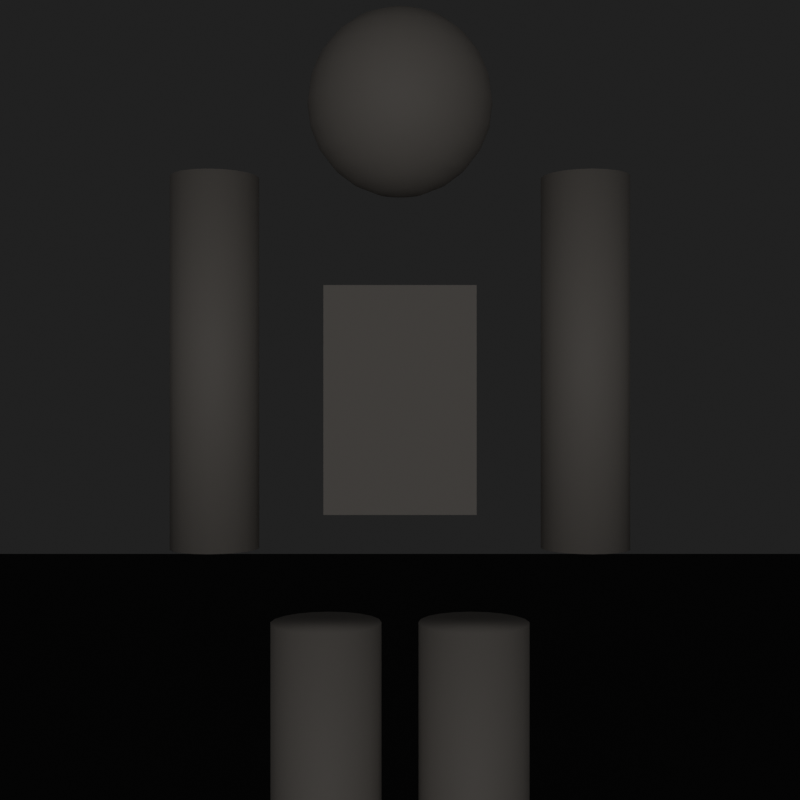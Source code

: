 # Source: character.blend  (saved by Blender 4.1.23; exported with 4.5.12 LTS)
import bpy
from mathutils import Matrix  # noqa: F401  (used for matrix-valued properties, if any)

bpy.ops.wm.read_factory_settings(use_empty=True)
scene = bpy.context.scene
scene.name = 'Scene'

# ---- collections
col_collection = bpy.data.collections.new('Collection'); scene.collection.children.link(col_collection)

# ---- materials (node trees are filled in below, after node groups)
mat_skinmat = bpy.data.materials.new('SkinMat')
mat_groundmat = bpy.data.materials.new('GroundMat')

# ---- material node trees
mat_skinmat.use_nodes = True; mat_skinmat.node_tree.nodes.clear()
_N = mat_skinmat.node_tree.nodes; _L = mat_skinmat.node_tree.links
n0 = _N.new('ShaderNodeBsdfPrincipled'); n0.name = 'Principled BSDF'; n0.location = (10, 300)
n0.inputs[0].default_value = (0.6, 0.55, 0.5, 1.0)
n0.inputs[2].default_value = 0.6
n1 = _N.new('ShaderNodeOutputMaterial'); n1.name = 'Material Output'; n1.location = (300, 300)
_L.new(n0.outputs[0], n1.inputs[0])
n1.is_active_output = True
mat_groundmat.use_nodes = True; mat_groundmat.node_tree.nodes.clear()
_N = mat_groundmat.node_tree.nodes; _L = mat_groundmat.node_tree.links
n0 = _N.new('ShaderNodeBsdfPrincipled'); n0.name = 'Principled BSDF'; n0.location = (10, 300)
n0.inputs[0].default_value = (0.02, 0.02, 0.02, 1.0)
n0.inputs[2].default_value = 1.0
n1 = _N.new('ShaderNodeOutputMaterial'); n1.name = 'Material Output'; n1.location = (300, 300)
_L.new(n0.outputs[0], n1.inputs[0])
n1.is_active_output = True

# ---- world
world_world = bpy.data.worlds.new('World'); scene.world = world_world
world_world.use_nodes = True; world_world.node_tree.nodes.clear()
_N = world_world.node_tree.nodes; _L = world_world.node_tree.links
n0 = _N.new('ShaderNodeOutputWorld'); n0.name = 'World Output'; n0.location = (300, 0)
n1 = _N.new('ShaderNodeBackground'); n1.name = 'Background'; n1.location = (0, 0)
n1.inputs[0].default_value = (0.15, 0.15, 0.15, 1.0)
n1.inputs[1].default_value = 0.1
_L.new(n1.outputs[0], n0.inputs[0])
n0.is_active_output = True
world_world.use_sun_shadow = False
world_world.sun_shadow_jitter_overblur = 0.0

# ---- cameras
cam_camera = bpy.data.cameras.new('Camera')

# ---- lights
light_weakambient = bpy.data.lights.new('WeakAmbient', 'AREA')
light_weakambient.transmission_factor = 0.0
light_weakambient.energy = 20.0
light_weakambient.shadow_maximum_resolution = 0.006
light_weakambient.use_absolute_resolution = True
light_weakambient.size = 5.0

# ---- meshes
me_cube = bpy.data.meshes.new('Cube')
me_cube.from_pydata([(-0.2, -0.1, -0.3), (-0.2, -0.1, 0.3), (-0.2, 0.1, -0.3), (-0.2, 0.1, 0.3), (0.2, -0.1, -0.3), (0.2, -0.1, 0.3), (0.2, 0.1, -0.3), (0.2, 0.1, 0.3)], [], [(0, 1, 3, 2), (2, 3, 7, 6), (6, 7, 5, 4), (4, 5, 1, 0), (2, 6, 4, 0), (7, 3, 1, 5)])
_uv = me_cube.uv_layers.new(name='UVMap')
_uv.uv.foreach_set('vector', [0.375, 0.0, 0.625, 0.0, 0.625, 0.25, 0.375, 0.25, 0.375, 0.25, 0.625, 0.25, 0.625, 0.5, 0.375, 0.5, 0.375, 0.5, 0.625, 0.5, 0.625, 0.75, 0.375, 0.75, 0.375, 0.75, 0.625, 0.75, 0.625, 1.0, 0.375, 1.0, 0.125, 0.5, 0.375, 0.5, 0.375, 0.75, 0.125, 0.75, 0.625, 0.5, 0.875, 0.5, 0.875, 0.75, 0.625, 0.75])
me_cube.materials.append(mat_skinmat)
me_cube.update()
me_sphere = bpy.data.meshes.new('Sphere')
me_sphere.from_pydata([(0.0, 0.2165, 0.125), (0.0, 0.2415, 0.0647), (0.0, 0.25, 0.0), (0.0, 0.2415, -0.0647), (0.0, 0.2165, -0.125), (0.0, 0.1768, -0.1768), (0.01675, 0.0625, 0.2415), (0.03235, 0.1207, 0.2165), (0.04575, 0.1708, 0.1768), (0.05604, 0.2091, 0.125), (0.0625, 0.2333, 0.0647), (0.0647, 0.2415, 0.0), (0.0625, 0.2333, -0.0647), (0.05604, 0.2091, -0.125), (0.04575, 0.1708, -0.1768), (0.03235, 0.1207, -0.2165), (0.01675, 0.0625, -0.2415), (0.03235, 0.05604, 0.2415), (0.0625, 0.1083, 0.2165), (0.08839, 0.1531, 0.1768), (0.1083, 0.1875, 0.125), (0.1207, 0.2091, 0.0647), (0.125, 0.2165, 0.0), (0.1207, 0.2091, -0.0647), (0.1083, 0.1875, -0.125), (0.08839, 0.1531, -0.1768), (0.0625, 0.1083, -0.2165), (0.03235, 0.05604, -0.2415), (0.04575, 0.04575, 0.2415), (0.08839, 0.08839, 0.2165), (0.125, 0.125, 0.1768), (0.1531, 0.1531, 0.125), (0.1708, 0.1708, 0.0647), (0.1768, 0.1768, 0.0), (0.1708, 0.1708, -0.0647), (0.1531, 0.1531, -0.125), (0.125, 0.125, -0.1768), (0.08839, 0.08839, -0.2165), (0.04575, 0.04575, -0.2415), (0.05604, 0.03235, 0.2415), (0.1083, 0.0625, 0.2165), (0.1531, 0.08839, 0.1768), (0.1875, 0.1083, 0.125), (0.2091, 0.1207, 0.0647), (0.2165, 0.125, 0.0), (0.2091, 0.1207, -0.0647), (0.1875, 0.1083, -0.125), (0.1531, 0.08839, -0.1768), (0.1083, 0.0625, -0.2165), (0.05604, 0.03235, -0.2415), (0.0, 0.0, -0.25), (0.0625, 0.01675, 0.2415), (0.1207, 0.03235, 0.2165), (0.1708, 0.04575, 0.1768), (0.2091, 0.05604, 0.125), (0.2333, 0.0625, 0.0647), (0.2415, 0.0647, 0.0), (0.2333, 0.0625, -0.0647), (0.2091, 0.05604, -0.125), (0.1708, 0.04575, -0.1768), (0.1207, 0.03235, -0.2165), (0.0625, 0.01675, -0.2415), (0.0647, 0.0, 0.2415), (0.125, -3.725e-09, 0.2165), (0.1768, 3.725e-09, 0.1768), (0.2165, -3.725e-09, 0.125), (0.2415, -3.725e-09, 0.0647), (0.25, -7.451e-09, 0.0), (0.2415, -3.725e-09, -0.0647), (0.2165, -3.725e-09, -0.125), (0.1768, 3.725e-09, -0.1768), (0.125, -3.725e-09, -0.2165), (0.0647, 0.0, -0.2415), (0.0625, -0.01675, 0.2415), (0.1207, -0.03235, 0.2165), (0.1708, -0.04575, 0.1768), (0.2091, -0.05604, 0.125), (0.2333, -0.0625, 0.0647), (0.2415, -0.0647, 0.0), (0.2333, -0.0625, -0.0647), (0.2091, -0.05604, -0.125), (0.1708, -0.04575, -0.1768), (0.1207, -0.03235, -0.2165), (0.0625, -0.01675, -0.2415), (0.05604, -0.03235, 0.2415), (0.1083, -0.0625, 0.2165), (0.1531, -0.08839, 0.1768), (0.1875, -0.1083, 0.125), (0.2091, -0.1207, 0.0647), (0.2165, -0.125, 0.0), (0.2091, -0.1207, -0.0647), (0.1875, -0.1083, -0.125), (0.1531, -0.08839, -0.1768), (0.1083, -0.0625, -0.2165), (0.05604, -0.03235, -0.2415), (0.04575, -0.04575, 0.2415), (0.08839, -0.08839, 0.2165), (0.125, -0.125, 0.1768), (0.1531, -0.1531, 0.125), (0.1708, -0.1708, 0.0647), (0.1768, -0.1768, 0.0), (0.1708, -0.1708, -0.0647), (0.1531, -0.1531, -0.125), (0.125, -0.125, -0.1768), (0.08839, -0.08839, -0.2165), (0.04575, -0.04575, -0.2415), (0.03235, -0.05604, 0.2415), (0.0625, -0.1083, 0.2165), (0.08839, -0.1531, 0.1768), (0.1083, -0.1875, 0.125), (0.1207, -0.2091, 0.0647), (0.125, -0.2165, 0.0), (0.1207, -0.2091, -0.0647), (0.1083, -0.1875, -0.125), (0.08839, -0.1531, -0.1768), (0.0625, -0.1083, -0.2165), (0.03235, -0.05604, -0.2415), (0.01675, -0.0625, 0.2415), (0.03235, -0.1207, 0.2165), (0.04575, -0.1708, 0.1768), (0.05604, -0.2091, 0.125), (0.0625, -0.2333, 0.0647), (0.0647, -0.2415, 0.0), (0.0625, -0.2333, -0.0647), (0.05604, -0.2091, -0.125), (0.04575, -0.1708, -0.1768), (0.03235, -0.1207, -0.2165), (0.01675, -0.0625, -0.2415), (0.0, -0.0647, 0.2415), (-7.451e-09, -0.125, 0.2165), (7.451e-09, -0.1768, 0.1768), (-1.118e-08, -0.2165, 0.125), (-3.725e-09, -0.2415, 0.0647), (-1.49e-08, -0.25, 0.0), (-3.725e-09, -0.2415, -0.0647), (-1.118e-08, -0.2165, -0.125), (7.451e-09, -0.1768, -0.1768), (-7.451e-09, -0.125, -0.2165), (0.0, -0.0647, -0.2415), (0.0, 0.0, 0.25), (-0.01675, -0.0625, 0.2415), (-0.03235, -0.1207, 0.2165), (-0.04575, -0.1708, 0.1768), (-0.05604, -0.2091, 0.125), (-0.0625, -0.2333, 0.0647), (-0.0647, -0.2415, 0.0), (-0.0625, -0.2333, -0.0647), (-0.05604, -0.2091, -0.125), (-0.04575, -0.1708, -0.1768), (-0.03235, -0.1207, -0.2165), (-0.01675, -0.0625, -0.2415), (-0.03235, -0.05604, 0.2415), (-0.0625, -0.1083, 0.2165), (-0.08839, -0.1531, 0.1768), (-0.1083, -0.1875, 0.125), (-0.1207, -0.2091, 0.0647), (-0.125, -0.2165, 0.0), (-0.1207, -0.2091, -0.0647), (-0.1083, -0.1875, -0.125), (-0.08839, -0.1531, -0.1768), (-0.0625, -0.1083, -0.2165), (-0.03235, -0.05604, -0.2415), (-0.04575, -0.04575, 0.2415), (-0.08839, -0.08839, 0.2165), (-0.125, -0.125, 0.1768), (-0.1531, -0.1531, 0.125), (-0.1708, -0.1708, 0.0647), (-0.1768, -0.1768, 0.0), (-0.1708, -0.1708, -0.0647), (-0.1531, -0.1531, -0.125), (-0.125, -0.125, -0.1768), (-0.08839, -0.08839, -0.2165), (-0.04575, -0.04575, -0.2415), (-0.05604, -0.03235, 0.2415), (-0.1083, -0.0625, 0.2165), (-0.1531, -0.08839, 0.1768), (-0.1875, -0.1083, 0.125), (-0.2091, -0.1207, 0.0647), (-0.2165, -0.125, 0.0), (-0.2091, -0.1207, -0.0647), (-0.1875, -0.1083, -0.125), (-0.1531, -0.08839, -0.1768), (-0.1083, -0.0625, -0.2165), (-0.05604, -0.03235, -0.2415), (-0.0625, -0.01675, 0.2415), (-0.1207, -0.03235, 0.2165), (-0.1708, -0.04575, 0.1768), (-0.2091, -0.05604, 0.125), (-0.2333, -0.0625, 0.0647), (-0.2415, -0.0647, 0.0), (-0.2333, -0.0625, -0.0647), (-0.2091, -0.05604, -0.125), (-0.1708, -0.04575, -0.1768), (-0.1207, -0.03235, -0.2165), (-0.0625, -0.01675, -0.2415), (-0.0647, 0.0, 0.2415), (-0.125, 1.49e-08, 0.2165), (-0.1768, -7.451e-09, 0.1768), (-0.2165, 2.235e-08, 0.125), (-0.2415, 3.725e-09, 0.0647), (-0.25, 2.98e-08, 0.0), (-0.2415, 3.725e-09, -0.0647), (-0.2165, 2.235e-08, -0.125), (-0.1768, -7.451e-09, -0.1768), (-0.125, 1.49e-08, -0.2165), (-0.0647, 0.0, -0.2415), (-0.0625, 0.01675, 0.2415), (-0.1207, 0.03235, 0.2165), (-0.1708, 0.04575, 0.1768), (-0.2091, 0.05604, 0.125), (-0.2333, 0.0625, 0.0647), (-0.2415, 0.0647, 0.0), (-0.2333, 0.0625, -0.0647), (-0.2091, 0.05604, -0.125), (-0.1708, 0.04575, -0.1768), (-0.1207, 0.03235, -0.2165), (-0.0625, 0.01675, -0.2415), (-0.05604, 0.03235, 0.2415), (-0.1083, 0.0625, 0.2165), (-0.1531, 0.08839, 0.1768), (-0.1875, 0.1083, 0.125), (-0.2091, 0.1207, 0.0647), (-0.2165, 0.125, 0.0), (-0.2091, 0.1207, -0.0647), (-0.1875, 0.1083, -0.125), (-0.1531, 0.08839, -0.1768), (-0.1083, 0.0625, -0.2165), (-0.05604, 0.03235, -0.2415), (-0.04575, 0.04575, 0.2415), (-0.08839, 0.08839, 0.2165), (-0.125, 0.125, 0.1768), (-0.1531, 0.1531, 0.125), (-0.1708, 0.1708, 0.0647), (-0.1768, 0.1768, 0.0), (-0.1708, 0.1708, -0.0647), (-0.1531, 0.1531, -0.125), (-0.125, 0.125, -0.1768), (-0.08839, 0.08839, -0.2165), (-0.04575, 0.04575, -0.2415), (-0.03235, 0.05604, 0.2415), (-0.0625, 0.1083, 0.2165), (-0.08839, 0.1531, 0.1768), (-0.1083, 0.1875, 0.125), (-0.1207, 0.2091, 0.0647), (-0.125, 0.2165, 0.0), (-0.1207, 0.2091, -0.0647), (-0.1083, 0.1875, -0.125), (-0.08839, 0.1531, -0.1768), (-0.0625, 0.1083, -0.2165), (-0.03235, 0.05604, -0.2415), (-0.01675, 0.0625, 0.2415), (-0.03235, 0.1207, 0.2165), (-0.04575, 0.1708, 0.1768), (-0.05604, 0.2091, 0.125), (-0.0625, 0.2333, 0.0647), (-0.0647, 0.2415, 0.0), (-0.0625, 0.2333, -0.0647), (-0.05604, 0.2091, -0.125), (-0.04575, 0.1708, -0.1768), (-0.03235, 0.1207, -0.2165), (-0.01675, 0.0625, -0.2415), (0.0, 0.0647, 0.2415), (1.304e-08, 0.125, 0.2165), (3.725e-09, 0.1768, 0.1768), (1.304e-08, 0.125, -0.2165), (0.0, 0.0647, -0.2415)], [], [(0, 263, 8, 9), (265, 264, 15, 16), (261, 139, 6), (4, 3, 12, 13), (1, 0, 9, 10), (50, 265, 16), (262, 261, 6, 7), (5, 4, 13, 14), (2, 1, 10, 11), (263, 262, 7, 8), (264, 5, 14, 15), (3, 2, 11, 12), (14, 13, 24, 25), (11, 10, 21, 22), (8, 7, 18, 19), (15, 14, 25, 26), (12, 11, 22, 23), (9, 8, 19, 20), (16, 15, 26, 27), (6, 139, 17), (13, 12, 23, 24), (10, 9, 20, 21), (50, 16, 27), (7, 6, 17, 18), (17, 139, 28), (24, 23, 34, 35), (21, 20, 31, 32), (50, 27, 38), (18, 17, 28, 29), (25, 24, 35, 36), (22, 21, 32, 33), (19, 18, 29, 30), (26, 25, 36, 37), (23, 22, 33, 34), (20, 19, 30, 31), (27, 26, 37, 38), (37, 36, 47, 48), (34, 33, 44, 45), (31, 30, 41, 42), (38, 37, 48, 49), (28, 139, 39), (35, 34, 45, 46), (32, 31, 42, 43), (50, 38, 49), (29, 28, 39, 40), (36, 35, 46, 47), (33, 32, 43, 44), (30, 29, 40, 41), (40, 39, 51, 52), (47, 46, 58, 59), (44, 43, 55, 56), (41, 40, 52, 53), (48, 47, 59, 60), (45, 44, 56, 57), (42, 41, 53, 54), (49, 48, 60, 61), (39, 139, 51), (46, 45, 57, 58), (43, 42, 54, 55), (50, 49, 61), (61, 60, 71, 72), (51, 139, 62), (58, 57, 68, 69), (55, 54, 65, 66), (50, 61, 72), (52, 51, 62, 63), (59, 58, 69, 70), (56, 55, 66, 67), (53, 52, 63, 64), (60, 59, 70, 71), (57, 56, 67, 68), (54, 53, 64, 65), (64, 63, 74, 75), (71, 70, 81, 82), (68, 67, 78, 79), (65, 64, 75, 76), (72, 71, 82, 83), (62, 139, 73), (69, 68, 79, 80), (66, 65, 76, 77), (50, 72, 83), (63, 62, 73, 74), (70, 69, 80, 81), (67, 66, 77, 78), (50, 83, 94), (74, 73, 84, 85), (81, 80, 91, 92), (78, 77, 88, 89), (75, 74, 85, 86), (82, 81, 92, 93), (79, 78, 89, 90), (76, 75, 86, 87), (83, 82, 93, 94), (73, 139, 84), (80, 79, 90, 91), (77, 76, 87, 88), (87, 86, 97, 98), (94, 93, 104, 105), (84, 139, 95), (91, 90, 101, 102), (88, 87, 98, 99), (50, 94, 105), (85, 84, 95, 96), (92, 91, 102, 103), (89, 88, 99, 100), (86, 85, 96, 97), (93, 92, 103, 104), (90, 89, 100, 101), (97, 96, 107, 108), (104, 103, 114, 115), (101, 100, 111, 112), (98, 97, 108, 109), (105, 104, 115, 116), (95, 139, 106), (102, 101, 112, 113), (99, 98, 109, 110), (50, 105, 116), (96, 95, 106, 107), (103, 102, 113, 114), (100, 99, 110, 111), (110, 109, 120, 121), (50, 116, 127), (107, 106, 117, 118), (114, 113, 124, 125), (111, 110, 121, 122), (108, 107, 118, 119), (115, 114, 125, 126), (112, 111, 122, 123), (109, 108, 119, 120), (116, 115, 126, 127), (106, 139, 117), (113, 112, 123, 124), (120, 119, 130, 131), (127, 126, 137, 138), (117, 139, 128), (124, 123, 134, 135), (121, 120, 131, 132), (50, 127, 138), (118, 117, 128, 129), (125, 124, 135, 136), (122, 121, 132, 133), (119, 118, 129, 130), (126, 125, 136, 137), (123, 122, 133, 134), (133, 132, 144, 145), (130, 129, 141, 142), (137, 136, 148, 149), (134, 133, 145, 146), (131, 130, 142, 143), (138, 137, 149, 150), (128, 139, 140), (135, 134, 146, 147), (132, 131, 143, 144), (50, 138, 150), (129, 128, 140, 141), (136, 135, 147, 148), (144, 143, 154, 155), (50, 150, 161), (141, 140, 151, 152), (148, 147, 158, 159), (145, 144, 155, 156), (142, 141, 152, 153), (149, 148, 159, 160), (146, 145, 156, 157), (143, 142, 153, 154), (150, 149, 160, 161), (140, 139, 151), (147, 146, 157, 158), (157, 156, 167, 168), (154, 153, 164, 165), (161, 160, 171, 172), (151, 139, 162), (158, 157, 168, 169), (155, 154, 165, 166), (50, 161, 172), (152, 151, 162, 163), (159, 158, 169, 170), (156, 155, 166, 167), (153, 152, 163, 164), (160, 159, 170, 171), (167, 166, 177, 178), (164, 163, 174, 175), (171, 170, 181, 182), (168, 167, 178, 179), (165, 164, 175, 176), (172, 171, 182, 183), (162, 139, 173), (169, 168, 179, 180), (166, 165, 176, 177), (50, 172, 183), (163, 162, 173, 174), (170, 169, 180, 181), (180, 179, 190, 191), (177, 176, 187, 188), (50, 183, 194), (174, 173, 184, 185), (181, 180, 191, 192), (178, 177, 188, 189), (175, 174, 185, 186), (182, 181, 192, 193), (179, 178, 189, 190), (176, 175, 186, 187), (183, 182, 193, 194), (173, 139, 184), (190, 189, 200, 201), (187, 186, 197, 198), (194, 193, 204, 205), (184, 139, 195), (191, 190, 201, 202), (188, 187, 198, 199), (50, 194, 205), (185, 184, 195, 196), (192, 191, 202, 203), (189, 188, 199, 200), (186, 185, 196, 197), (193, 192, 203, 204), (203, 202, 213, 214), (200, 199, 210, 211), (197, 196, 207, 208), (204, 203, 214, 215), (201, 200, 211, 212), (198, 197, 208, 209), (205, 204, 215, 216), (195, 139, 206), (202, 201, 212, 213), (199, 198, 209, 210), (50, 205, 216), (196, 195, 206, 207), (206, 139, 217), (213, 212, 223, 224), (210, 209, 220, 221), (50, 216, 227), (207, 206, 217, 218), (214, 213, 224, 225), (211, 210, 221, 222), (208, 207, 218, 219), (215, 214, 225, 226), (212, 211, 222, 223), (209, 208, 219, 220), (216, 215, 226, 227), (226, 225, 236, 237), (223, 222, 233, 234), (220, 219, 230, 231), (227, 226, 237, 238), (217, 139, 228), (224, 223, 234, 235), (221, 220, 231, 232), (50, 227, 238), (218, 217, 228, 229), (225, 224, 235, 236), (222, 221, 232, 233), (219, 218, 229, 230), (229, 228, 239, 240), (236, 235, 246, 247), (233, 232, 243, 244), (230, 229, 240, 241), (237, 236, 247, 248), (234, 233, 244, 245), (231, 230, 241, 242), (238, 237, 248, 249), (228, 139, 239), (235, 234, 245, 246), (232, 231, 242, 243), (50, 238, 249), (249, 248, 259, 260), (239, 139, 250), (246, 245, 256, 257), (243, 242, 253, 254), (50, 249, 260), (240, 239, 250, 251), (247, 246, 257, 258), (244, 243, 254, 255), (241, 240, 251, 252), (248, 247, 258, 259), (245, 244, 255, 256), (242, 241, 252, 253), (252, 251, 262, 263), (259, 258, 5, 264), (256, 255, 2, 3), (253, 252, 263, 0), (260, 259, 264, 265), (250, 139, 261), (257, 256, 3, 4), (254, 253, 0, 1), (50, 260, 265), (251, 250, 261, 262), (258, 257, 4, 5), (255, 254, 1, 2)])
me_sphere.polygons.foreach_set('use_smooth', [True] * 288)
_uv = me_sphere.uv_layers.new(name='UVMap')
_uv.uv.foreach_set('vector', [0.75, 0.6667, 0.75, 0.75, 0.7083, 0.75, 0.7083, 0.6667, 0.75, 0.08333, 0.75, 0.1667, 0.7083, 0.1667, 0.7083, 0.08333, 0.75, 0.9167, 0.7292, 1.0, 0.7083, 0.9167, 0.75, 0.3333, 0.75, 0.4167, 0.7083, 0.4167, 0.7083, 0.3333, 0.75, 0.5833, 0.75, 0.6667, 0.7083, 0.6667, 0.7083, 0.5833, 0.7292, 0.0, 0.75, 0.08333, 0.7083, 0.08333, 0.75, 0.8333, 0.75, 0.9167, 0.7083, 0.9167, 0.7083, 0.8333, 0.75, 0.25, 0.75, 0.3333, 0.7083, 0.3333, 0.7083, 0.25, 0.75, 0.5, 0.75, 0.5833, 0.7083, 0.5833, 0.7083, 0.5, 0.75, 0.75, 0.75, 0.8333, 0.7083, 0.8333, 0.7083, 0.75, 0.75, 0.1667, 0.75, 0.25, 0.7083, 0.25, 0.7083, 0.1667, 0.75, 0.4167, 0.75, 0.5, 0.7083, 0.5, 0.7083, 0.4167, 0.7083, 0.25, 0.7083, 0.3333, 0.6667, 0.3333, 0.6667, 0.25, 0.7083, 0.5, 0.7083, 0.5833, 0.6667, 0.5833, 0.6667, 0.5, 0.7083, 0.75, 0.7083, 0.8333, 0.6667, 0.8333, 0.6667, 0.75, 0.7083, 0.1667, 0.7083, 0.25, 0.6667, 0.25, 0.6667, 0.1667, 0.7083, 0.4167, 0.7083, 0.5, 0.6667, 0.5, 0.6667, 0.4167, 0.7083, 0.6667, 0.7083, 0.75, 0.6667, 0.75, 0.6667, 0.6667, 0.7083, 0.08333, 0.7083, 0.1667, 0.6667, 0.1667, 0.6667, 0.08333, 0.7083, 0.9167, 0.6875, 1.0, 0.6667, 0.9167, 0.7083, 0.3333, 0.7083, 0.4167, 0.6667, 0.4167, 0.6667, 0.3333, 0.7083, 0.5833, 0.7083, 0.6667, 0.6667, 0.6667, 0.6667, 0.5833, 0.6875, 0.0, 0.7083, 0.08333, 0.6667, 0.08333, 0.7083, 0.8333, 0.7083, 0.9167, 0.6667, 0.9167, 0.6667, 0.8333, 0.6667, 0.9167, 0.6458, 1.0, 0.625, 0.9167, 0.6667, 0.3333, 0.6667, 0.4167, 0.625, 0.4167, 0.625, 0.3333, 0.6667, 0.5833, 0.6667, 0.6667, 0.625, 0.6667, 0.625, 0.5833, 0.6458, 0.0, 0.6667, 0.08333, 0.625, 0.08333, 0.6667, 0.8333, 0.6667, 0.9167, 0.625, 0.9167, 0.625, 0.8333, 0.6667, 0.25, 0.6667, 0.3333, 0.625, 0.3333, 0.625, 0.25, 0.6667, 0.5, 0.6667, 0.5833, 0.625, 0.5833, 0.625, 0.5, 0.6667, 0.75, 0.6667, 0.8333, 0.625, 0.8333, 0.625, 0.75, 0.6667, 0.1667, 0.6667, 0.25, 0.625, 0.25, 0.625, 0.1667, 0.6667, 0.4167, 0.6667, 0.5, 0.625, 0.5, 0.625, 0.4167, 0.6667, 0.6667, 0.6667, 0.75, 0.625, 0.75, 0.625, 0.6667, 0.6667, 0.08333, 0.6667, 0.1667, 0.625, 0.1667, 0.625, 0.08333, 0.625, 0.1667, 0.625, 0.25, 0.5833, 0.25, 0.5833, 0.1667, 0.625, 0.4167, 0.625, 0.5, 0.5833, 0.5, 0.5833, 0.4167, 0.625, 0.6667, 0.625, 0.75, 0.5833, 0.75, 0.5833, 0.6667, 0.625, 0.08333, 0.625, 0.1667, 0.5833, 0.1667, 0.5833, 0.08333, 0.625, 0.9167, 0.6042, 1.0, 0.5833, 0.9167, 0.625, 0.3333, 0.625, 0.4167, 0.5833, 0.4167, 0.5833, 0.3333, 0.625, 0.5833, 0.625, 0.6667, 0.5833, 0.6667, 0.5833, 0.5833, 0.6042, 0.0, 0.625, 0.08333, 0.5833, 0.08333, 0.625, 0.8333, 0.625, 0.9167, 0.5833, 0.9167, 0.5833, 0.8333, 0.625, 0.25, 0.625, 0.3333, 0.5833, 0.3333, 0.5833, 0.25, 0.625, 0.5, 0.625, 0.5833, 0.5833, 0.5833, 0.5833, 0.5, 0.625, 0.75, 0.625, 0.8333, 0.5833, 0.8333, 0.5833, 0.75, 0.5833, 0.8333, 0.5833, 0.9167, 0.5417, 0.9167, 0.5417, 0.8333, 0.5833, 0.25, 0.5833, 0.3333, 0.5417, 0.3333, 0.5417, 0.25, 0.5833, 0.5, 0.5833, 0.5833, 0.5417, 0.5833, 0.5417, 0.5, 0.5833, 0.75, 0.5833, 0.8333, 0.5417, 0.8333, 0.5417, 0.75, 0.5833, 0.1667, 0.5833, 0.25, 0.5417, 0.25, 0.5417, 0.1667, 0.5833, 0.4167, 0.5833, 0.5, 0.5417, 0.5, 0.5417, 0.4167, 0.5833, 0.6667, 0.5833, 0.75, 0.5417, 0.75, 0.5417, 0.6667, 0.5833, 0.08333, 0.5833, 0.1667, 0.5417, 0.1667, 0.5417, 0.08333, 0.5833, 0.9167, 0.5625, 1.0, 0.5417, 0.9167, 0.5833, 0.3333, 0.5833, 0.4167, 0.5417, 0.4167, 0.5417, 0.3333, 0.5833, 0.5833, 0.5833, 0.6667, 0.5417, 0.6667, 0.5417, 0.5833, 0.5625, 0.0, 0.5833, 0.08333, 0.5417, 0.08333, 0.5417, 0.08333, 0.5417, 0.1667, 0.5, 0.1667, 0.5, 0.08333, 0.5417, 0.9167, 0.5208, 1.0, 0.5, 0.9167, 0.5417, 0.3333, 0.5417, 0.4167, 0.5, 0.4167, 0.5, 0.3333, 0.5417, 0.5833, 0.5417, 0.6667, 0.5, 0.6667, 0.5, 0.5833, 0.5208, 0.0, 0.5417, 0.08333, 0.5, 0.08333, 0.5417, 0.8333, 0.5417, 0.9167, 0.5, 0.9167, 0.5, 0.8333, 0.5417, 0.25, 0.5417, 0.3333, 0.5, 0.3333, 0.5, 0.25, 0.5417, 0.5, 0.5417, 0.5833, 0.5, 0.5833, 0.5, 0.5, 0.5417, 0.75, 0.5417, 0.8333, 0.5, 0.8333, 0.5, 0.75, 0.5417, 0.1667, 0.5417, 0.25, 0.5, 0.25, 0.5, 0.1667, 0.5417, 0.4167, 0.5417, 0.5, 0.5, 0.5, 0.5, 0.4167, 0.5417, 0.6667, 0.5417, 0.75, 0.5, 0.75, 0.5, 0.6667, 0.5, 0.75, 0.5, 0.8333, 0.4583, 0.8333, 0.4583, 0.75, 0.5, 0.1667, 0.5, 0.25, 0.4583, 0.25, 0.4583, 0.1667, 0.5, 0.4167, 0.5, 0.5, 0.4583, 0.5, 0.4583, 0.4167, 0.5, 0.6667, 0.5, 0.75, 0.4583, 0.75, 0.4583, 0.6667, 0.5, 0.08333, 0.5, 0.1667, 0.4583, 0.1667, 0.4583, 0.08333, 0.5, 0.9167, 0.4792, 1.0, 0.4583, 0.9167, 0.5, 0.3333, 0.5, 0.4167, 0.4583, 0.4167, 0.4583, 0.3333, 0.5, 0.5833, 0.5, 0.6667, 0.4583, 0.6667, 0.4583, 0.5833, 0.4792, 0.0, 0.5, 0.08333, 0.4583, 0.08333, 0.5, 0.8333, 0.5, 0.9167, 0.4583, 0.9167, 0.4583, 0.8333, 0.5, 0.25, 0.5, 0.3333, 0.4583, 0.3333, 0.4583, 0.25, 0.5, 0.5, 0.5, 0.5833, 0.4583, 0.5833, 0.4583, 0.5, 0.4375, 0.0, 0.4583, 0.08333, 0.4167, 0.08333, 0.4583, 0.8333, 0.4583, 0.9167, 0.4167, 0.9167, 0.4167, 0.8333, 0.4583, 0.25, 0.4583, 0.3333, 0.4167, 0.3333, 0.4167, 0.25, 0.4583, 0.5, 0.4583, 0.5833, 0.4167, 0.5833, 0.4167, 0.5, 0.4583, 0.75, 0.4583, 0.8333, 0.4167, 0.8333, 0.4167, 0.75, 0.4583, 0.1667, 0.4583, 0.25, 0.4167, 0.25, 0.4167, 0.1667, 0.4583, 0.4167, 0.4583, 0.5, 0.4167, 0.5, 0.4167, 0.4167, 0.4583, 0.6667, 0.4583, 0.75, 0.4167, 0.75, 0.4167, 0.6667, 0.4583, 0.08333, 0.4583, 0.1667, 0.4167, 0.1667, 0.4167, 0.08333, 0.4583, 0.9167, 0.4375, 1.0, 0.4167, 0.9167, 0.4583, 0.3333, 0.4583, 0.4167, 0.4167, 0.4167, 0.4167, 0.3333, 0.4583, 0.5833, 0.4583, 0.6667, 0.4167, 0.6667, 0.4167, 0.5833, 0.4167, 0.6667, 0.4167, 0.75, 0.375, 0.75, 0.375, 0.6667, 0.4167, 0.08333, 0.4167, 0.1667, 0.375, 0.1667, 0.375, 0.08333, 0.4167, 0.9167, 0.3958, 1.0, 0.375, 0.9167, 0.4167, 0.3333, 0.4167, 0.4167, 0.375, 0.4167, 0.375, 0.3333, 0.4167, 0.5833, 0.4167, 0.6667, 0.375, 0.6667, 0.375, 0.5833, 0.3958, 0.0, 0.4167, 0.08333, 0.375, 0.08333, 0.4167, 0.8333, 0.4167, 0.9167, 0.375, 0.9167, 0.375, 0.8333, 0.4167, 0.25, 0.4167, 0.3333, 0.375, 0.3333, 0.375, 0.25, 0.4167, 0.5, 0.4167, 0.5833, 0.375, 0.5833, 0.375, 0.5, 0.4167, 0.75, 0.4167, 0.8333, 0.375, 0.8333, 0.375, 0.75, 0.4167, 0.1667, 0.4167, 0.25, 0.375, 0.25, 0.375, 0.1667, 0.4167, 0.4167, 0.4167, 0.5, 0.375, 0.5, 0.375, 0.4167, 0.375, 0.75, 0.375, 0.8333, 0.3333, 0.8333, 0.3333, 0.75, 0.375, 0.1667, 0.375, 0.25, 0.3333, 0.25, 0.3333, 0.1667, 0.375, 0.4167, 0.375, 0.5, 0.3333, 0.5, 0.3333, 0.4167, 0.375, 0.6667, 0.375, 0.75, 0.3333, 0.75, 0.3333, 0.6667, 0.375, 0.08333, 0.375, 0.1667, 0.3333, 0.1667, 0.3333, 0.08333, 0.375, 0.9167, 0.3542, 1.0, 0.3333, 0.9167, 0.375, 0.3333, 0.375, 0.4167, 0.3333, 0.4167, 0.3333, 0.3333, 0.375, 0.5833, 0.375, 0.6667, 0.3333, 0.6667, 0.3333, 0.5833, 0.3542, 0.0, 0.375, 0.08333, 0.3333, 0.08333, 0.375, 0.8333, 0.375, 0.9167, 0.3333, 0.9167, 0.3333, 0.8333, 0.375, 0.25, 0.375, 0.3333, 0.3333, 0.3333, 0.3333, 0.25, 0.375, 0.5, 0.375, 0.5833, 0.3333, 0.5833, 0.3333, 0.5, 0.3333, 0.5833, 0.3333, 0.6667, 0.2917, 0.6667, 0.2917, 0.5833, 0.3125, 0.0, 0.3333, 0.08333, 0.2917, 0.08333, 0.3333, 0.8333, 0.3333, 0.9167, 0.2917, 0.9167, 0.2917, 0.8333, 0.3333, 0.25, 0.3333, 0.3333, 0.2917, 0.3333, 0.2917, 0.25, 0.3333, 0.5, 0.3333, 0.5833, 0.2917, 0.5833, 0.2917, 0.5, 0.3333, 0.75, 0.3333, 0.8333, 0.2917, 0.8333, 0.2917, 0.75, 0.3333, 0.1667, 0.3333, 0.25, 0.2917, 0.25, 0.2917, 0.1667, 0.3333, 0.4167, 0.3333, 0.5, 0.2917, 0.5, 0.2917, 0.4167, 0.3333, 0.6667, 0.3333, 0.75, 0.2917, 0.75, 0.2917, 0.6667, 0.3333, 0.08333, 0.3333, 0.1667, 0.2917, 0.1667, 0.2917, 0.08333, 0.3333, 0.9167, 0.3125, 1.0, 0.2917, 0.9167, 0.3333, 0.3333, 0.3333, 0.4167, 0.2917, 0.4167, 0.2917, 0.3333, 0.2917, 0.6667, 0.2917, 0.75, 0.25, 0.75, 0.25, 0.6667, 0.2917, 0.08333, 0.2917, 0.1667, 0.25, 0.1667, 0.25, 0.08333, 0.2917, 0.9167, 0.2708, 1.0, 0.25, 0.9167, 0.2917, 0.3333, 0.2917, 0.4167, 0.25, 0.4167, 0.25, 0.3333, 0.2917, 0.5833, 0.2917, 0.6667, 0.25, 0.6667, 0.25, 0.5833, 0.2708, 0.0, 0.2917, 0.08333, 0.25, 0.08333, 0.2917, 0.8333, 0.2917, 0.9167, 0.25, 0.9167, 0.25, 0.8333, 0.2917, 0.25, 0.2917, 0.3333, 0.25, 0.3333, 0.25, 0.25, 0.2917, 0.5, 0.2917, 0.5833, 0.25, 0.5833, 0.25, 0.5, 0.2917, 0.75, 0.2917, 0.8333, 0.25, 0.8333, 0.25, 0.75, 0.2917, 0.1667, 0.2917, 0.25, 0.25, 0.25, 0.25, 0.1667, 0.2917, 0.4167, 0.2917, 0.5, 0.25, 0.5, 0.25, 0.4167, 0.25, 0.5, 0.25, 0.5833, 0.2083, 0.5833, 0.2083, 0.5, 0.25, 0.75, 0.25, 0.8333, 0.2083, 0.8333, 0.2083, 0.75, 0.25, 0.1667, 0.25, 0.25, 0.2083, 0.25, 0.2083, 0.1667, 0.25, 0.4167, 0.25, 0.5, 0.2083, 0.5, 0.2083, 0.4167, 0.25, 0.6667, 0.25, 0.75, 0.2083, 0.75, 0.2083, 0.6667, 0.25, 0.08333, 0.25, 0.1667, 0.2083, 0.1667, 0.2083, 0.08333, 0.25, 0.9167, 0.2292, 1.0, 0.2083, 0.9167, 0.25, 0.3333, 0.25, 0.4167, 0.2083, 0.4167, 0.2083, 0.3333, 0.25, 0.5833, 0.25, 0.6667, 0.2083, 0.6667, 0.2083, 0.5833, 0.2292, 0.0, 0.25, 0.08333, 0.2083, 0.08333, 0.25, 0.8333, 0.25, 0.9167, 0.2083, 0.9167, 0.2083, 0.8333, 0.25, 0.25, 0.25, 0.3333, 0.2083, 0.3333, 0.2083, 0.25, 0.2083, 0.5833, 0.2083, 0.6667, 0.1667, 0.6667, 0.1667, 0.5833, 0.1875, 0.0, 0.2083, 0.08333, 0.1667, 0.08333, 0.2083, 0.8333, 0.2083, 0.9167, 0.1667, 0.9167, 0.1667, 0.8333, 0.2083, 0.25, 0.2083, 0.3333, 0.1667, 0.3333, 0.1667, 0.25, 0.2083, 0.5, 0.2083, 0.5833, 0.1667, 0.5833, 0.1667, 0.5, 0.2083, 0.75, 0.2083, 0.8333, 0.1667, 0.8333, 0.1667, 0.75, 0.2083, 0.1667, 0.2083, 0.25, 0.1667, 0.25, 0.1667, 0.1667, 0.2083, 0.4167, 0.2083, 0.5, 0.1667, 0.5, 0.1667, 0.4167, 0.2083, 0.6667, 0.2083, 0.75, 0.1667, 0.75, 0.1667, 0.6667, 0.2083, 0.08333, 0.2083, 0.1667, 0.1667, 0.1667, 0.1667, 0.08333, 0.2083, 0.9167, 0.1875, 1.0, 0.1667, 0.9167, 0.2083, 0.3333, 0.2083, 0.4167, 0.1667, 0.4167, 0.1667, 0.3333, 0.1667, 0.4167, 0.1667, 0.5, 0.125, 0.5, 0.125, 0.4167, 0.1667, 0.6667, 0.1667, 0.75, 0.125, 0.75, 0.125, 0.6667, 0.1667, 0.08333, 0.1667, 0.1667, 0.125, 0.1667, 0.125, 0.08333, 0.1667, 0.9167, 0.1458, 1.0, 0.125, 0.9167, 0.1667, 0.3333, 0.1667, 0.4167, 0.125, 0.4167, 0.125, 0.3333, 0.1667, 0.5833, 0.1667, 0.6667, 0.125, 0.6667, 0.125, 0.5833, 0.1458, 0.0, 0.1667, 0.08333, 0.125, 0.08333, 0.1667, 0.8333, 0.1667, 0.9167, 0.125, 0.9167, 0.125, 0.8333, 0.1667, 0.25, 0.1667, 0.3333, 0.125, 0.3333, 0.125, 0.25, 0.1667, 0.5, 0.1667, 0.5833, 0.125, 0.5833, 0.125, 0.5, 0.1667, 0.75, 0.1667, 0.8333, 0.125, 0.8333, 0.125, 0.75, 0.1667, 0.1667, 0.1667, 0.25, 0.125, 0.25, 0.125, 0.1667, 0.125, 0.5, 0.125, 0.5833, 0.08333, 0.5833, 0.08333, 0.5, 0.125, 0.75, 0.125, 0.8333, 0.08333, 0.8333, 0.08333, 0.75, 0.125, 0.1667, 0.125, 0.25, 0.08333, 0.25, 0.08333, 0.1667, 0.125, 0.4167, 0.125, 0.5, 0.08333, 0.5, 0.08333, 0.4167, 0.125, 0.6667, 0.125, 0.75, 0.08333, 0.75, 0.08333, 0.6667, 0.125, 0.08333, 0.125, 0.1667, 0.08333, 0.1667, 0.08333, 0.08333, 0.125, 0.9167, 0.1042, 1.0, 0.08333, 0.9167, 0.125, 0.3333, 0.125, 0.4167, 0.08333, 0.4167, 0.08333, 0.3333, 0.125, 0.5833, 0.125, 0.6667, 0.08333, 0.6667, 0.08333, 0.5833, 0.1042, 0.0, 0.125, 0.08333, 0.08333, 0.08333, 0.125, 0.8333, 0.125, 0.9167, 0.08333, 0.9167, 0.08333, 0.8333, 0.125, 0.25, 0.125, 0.3333, 0.08333, 0.3333, 0.08333, 0.25, 0.08333, 0.3333, 0.08333, 0.4167, 0.04167, 0.4167, 0.04167, 0.3333, 0.08333, 0.5833, 0.08333, 0.6667, 0.04167, 0.6667, 0.04167, 0.5833, 0.0625, 0.0, 0.08333, 0.08333, 0.04167, 0.08333, 0.08333, 0.8333, 0.08333, 0.9167, 0.04167, 0.9167, 0.04167, 0.8333, 0.08333, 0.25, 0.08333, 0.3333, 0.04167, 0.3333, 0.04167, 0.25, 0.08333, 0.5, 0.08333, 0.5833, 0.04167, 0.5833, 0.04167, 0.5, 0.08333, 0.75, 0.08333, 0.8333, 0.04167, 0.8333, 0.04167, 0.75, 0.08333, 0.1667, 0.08333, 0.25, 0.04167, 0.25, 0.04167, 0.1667, 0.08333, 0.4167, 0.08333, 0.5, 0.04167, 0.5, 0.04167, 0.4167, 0.08333, 0.6667, 0.08333, 0.75, 0.04167, 0.75, 0.04167, 0.6667, 0.08333, 0.08333, 0.08333, 0.1667, 0.04167, 0.1667, 0.04167, 0.08333, 0.08333, 0.9167, 0.0625, 1.0, 0.04167, 0.9167, 0.04167, 0.4167, 0.04167, 0.5, 0.0, 0.5, 0.0, 0.4167, 0.04167, 0.6667, 0.04167, 0.75, 2.98e-08, 0.75, 0.0, 0.6667, 0.04167, 0.08333, 0.04167, 0.1667, 0.0, 0.1667, 0.0, 0.08333, 0.04167, 0.9167, 0.02083, 1.0, 0.0, 0.9167, 0.04167, 0.3333, 0.04167, 0.4167, 0.0, 0.4167, 0.0, 0.3333, 0.04167, 0.5833, 0.04167, 0.6667, 0.0, 0.6667, 0.0, 0.5833, 0.02083, 0.0, 0.04167, 0.08333, 0.0, 0.08333, 0.04167, 0.8333, 0.04167, 0.9167, 0.0, 0.9167, 0.0, 0.8333, 0.04167, 0.25, 0.04167, 0.3333, 0.0, 0.3333, 2.98e-08, 0.25, 0.04167, 0.5, 0.04167, 0.5833, 0.0, 0.5833, 0.0, 0.5, 0.04167, 0.75, 0.04167, 0.8333, 0.0, 0.8333, 2.98e-08, 0.75, 0.04167, 0.1667, 0.04167, 0.25, 2.98e-08, 0.25, 0.0, 0.1667, 1.0, 0.25, 1.0, 0.3333, 0.9583, 0.3333, 0.9583, 0.25, 1.0, 0.5, 1.0, 0.5833, 0.9583, 0.5833, 0.9583, 0.5, 1.0, 0.75, 1.0, 0.8333, 0.9583, 0.8333, 0.9583, 0.75, 1.0, 0.1667, 1.0, 0.25, 0.9583, 0.25, 0.9583, 0.1667, 1.0, 0.4167, 1.0, 0.5, 0.9583, 0.5, 0.9583, 0.4167, 1.0, 0.6667, 1.0, 0.75, 0.9583, 0.75, 0.9583, 0.6667, 1.0, 0.08333, 1.0, 0.1667, 0.9583, 0.1667, 0.9583, 0.08333, 1.0, 0.9167, 0.9792, 1.0, 0.9583, 0.9167, 1.0, 0.3333, 1.0, 0.4167, 0.9583, 0.4167, 0.9583, 0.3333, 1.0, 0.5833, 1.0, 0.6667, 0.9583, 0.6667, 0.9583, 0.5833, 0.9792, 0.0, 1.0, 0.08333, 0.9583, 0.08333, 1.0, 0.8333, 1.0, 0.9167, 0.9583, 0.9167, 0.9583, 0.8333, 0.9583, 0.9167, 0.9375, 1.0, 0.9167, 0.9167, 0.9583, 0.3333, 0.9583, 0.4167, 0.9167, 0.4167, 0.9167, 0.3333, 0.9583, 0.5833, 0.9583, 0.6667, 0.9167, 0.6667, 0.9167, 0.5833, 0.9375, 0.0, 0.9583, 0.08333, 0.9167, 0.08333, 0.9583, 0.8333, 0.9583, 0.9167, 0.9167, 0.9167, 0.9167, 0.8333, 0.9583, 0.25, 0.9583, 0.3333, 0.9167, 0.3333, 0.9167, 0.25, 0.9583, 0.5, 0.9583, 0.5833, 0.9167, 0.5833, 0.9167, 0.5, 0.9583, 0.75, 0.9583, 0.8333, 0.9167, 0.8333, 0.9167, 0.75, 0.9583, 0.1667, 0.9583, 0.25, 0.9167, 0.25, 0.9167, 0.1667, 0.9583, 0.4167, 0.9583, 0.5, 0.9167, 0.5, 0.9167, 0.4167, 0.9583, 0.6667, 0.9583, 0.75, 0.9167, 0.75, 0.9167, 0.6667, 0.9583, 0.08333, 0.9583, 0.1667, 0.9167, 0.1667, 0.9167, 0.08333, 0.9167, 0.1667, 0.9167, 0.25, 0.875, 0.25, 0.875, 0.1667, 0.9167, 0.4167, 0.9167, 0.5, 0.875, 0.5, 0.875, 0.4167, 0.9167, 0.6667, 0.9167, 0.75, 0.875, 0.75, 0.875, 0.6667, 0.9167, 0.08333, 0.9167, 0.1667, 0.875, 0.1667, 0.875, 0.08333, 0.9167, 0.9167, 0.8958, 1.0, 0.875, 0.9167, 0.9167, 0.3333, 0.9167, 0.4167, 0.875, 0.4167, 0.875, 0.3333, 0.9167, 0.5833, 0.9167, 0.6667, 0.875, 0.6667, 0.875, 0.5833, 0.8958, 0.0, 0.9167, 0.08333, 0.875, 0.08333, 0.9167, 0.8333, 0.9167, 0.9167, 0.875, 0.9167, 0.875, 0.8333, 0.9167, 0.25, 0.9167, 0.3333, 0.875, 0.3333, 0.875, 0.25, 0.9167, 0.5, 0.9167, 0.5833, 0.875, 0.5833, 0.875, 0.5, 0.9167, 0.75, 0.9167, 0.8333, 0.875, 0.8333, 0.875, 0.75, 0.875, 0.8333, 0.875, 0.9167, 0.8333, 0.9167, 0.8333, 0.8333, 0.875, 0.25, 0.875, 0.3333, 0.8333, 0.3333, 0.8333, 0.25, 0.875, 0.5, 0.875, 0.5833, 0.8333, 0.5833, 0.8333, 0.5, 0.875, 0.75, 0.875, 0.8333, 0.8333, 0.8333, 0.8333, 0.75, 0.875, 0.1667, 0.875, 0.25, 0.8333, 0.25, 0.8333, 0.1667, 0.875, 0.4167, 0.875, 0.5, 0.8333, 0.5, 0.8333, 0.4167, 0.875, 0.6667, 0.875, 0.75, 0.8333, 0.75, 0.8333, 0.6667, 0.875, 0.08333, 0.875, 0.1667, 0.8333, 0.1667, 0.8333, 0.08333, 0.875, 0.9167, 0.8542, 1.0, 0.8333, 0.9167, 0.875, 0.3333, 0.875, 0.4167, 0.8333, 0.4167, 0.8333, 0.3333, 0.875, 0.5833, 0.875, 0.6667, 0.8333, 0.6667, 0.8333, 0.5833, 0.8542, 0.0, 0.875, 0.08333, 0.8333, 0.08333, 0.8333, 0.08333, 0.8333, 0.1667, 0.7917, 0.1667, 0.7917, 0.08333, 0.8333, 0.9167, 0.8125, 1.0, 0.7917, 0.9167, 0.8333, 0.3333, 0.8333, 0.4167, 0.7917, 0.4167, 0.7917, 0.3333, 0.8333, 0.5833, 0.8333, 0.6667, 0.7917, 0.6667, 0.7917, 0.5833, 0.8125, 0.0, 0.8333, 0.08333, 0.7917, 0.08333, 0.8333, 0.8333, 0.8333, 0.9167, 0.7917, 0.9167, 0.7917, 0.8333, 0.8333, 0.25, 0.8333, 0.3333, 0.7917, 0.3333, 0.7917, 0.25, 0.8333, 0.5, 0.8333, 0.5833, 0.7917, 0.5833, 0.7917, 0.5, 0.8333, 0.75, 0.8333, 0.8333, 0.7917, 0.8333, 0.7917, 0.75, 0.8333, 0.1667, 0.8333, 0.25, 0.7917, 0.25, 0.7917, 0.1667, 0.8333, 0.4167, 0.8333, 0.5, 0.7917, 0.5, 0.7917, 0.4167, 0.8333, 0.6667, 0.8333, 0.75, 0.7917, 0.75, 0.7917, 0.6667, 0.7917, 0.75, 0.7917, 0.8333, 0.75, 0.8333, 0.75, 0.75, 0.7917, 0.1667, 0.7917, 0.25, 0.75, 0.25, 0.75, 0.1667, 0.7917, 0.4167, 0.7917, 0.5, 0.75, 0.5, 0.75, 0.4167, 0.7917, 0.6667, 0.7917, 0.75, 0.75, 0.75, 0.75, 0.6667, 0.7917, 0.08333, 0.7917, 0.1667, 0.75, 0.1667, 0.75, 0.08333, 0.7917, 0.9167, 0.7708, 1.0, 0.75, 0.9167, 0.7917, 0.3333, 0.7917, 0.4167, 0.75, 0.4167, 0.75, 0.3333, 0.7917, 0.5833, 0.7917, 0.6667, 0.75, 0.6667, 0.75, 0.5833, 0.7708, 0.0, 0.7917, 0.08333, 0.75, 0.08333, 0.7917, 0.8333, 0.7917, 0.9167, 0.75, 0.9167, 0.75, 0.8333, 0.7917, 0.25, 0.7917, 0.3333, 0.75, 0.3333, 0.75, 0.25, 0.7917, 0.5, 0.7917, 0.5833, 0.75, 0.5833, 0.75, 0.5])
me_sphere.materials.append(mat_skinmat)
me_sphere.update()
me_cylinder = bpy.data.meshes.new('Cylinder')
me_cylinder.from_pydata([(0.0, 0.12, -0.5), (0.0, 0.12, 0.5), (0.03708, 0.1141, -0.5), (0.03708, 0.1141, 0.5), (0.07053, 0.09708, -0.5), (0.07053, 0.09708, 0.5), (0.09708, 0.07053, -0.5), (0.09708, 0.07053, 0.5), (0.1141, 0.03708, -0.5), (0.1141, 0.03708, 0.5), (0.12, 0.0, -0.5), (0.12, 0.0, 0.5), (0.1141, -0.03708, -0.5), (0.1141, -0.03708, 0.5), (0.09708, -0.07053, -0.5), (0.09708, -0.07053, 0.5), (0.07053, -0.09708, -0.5), (0.07053, -0.09708, 0.5), (0.03708, -0.1141, -0.5), (0.03708, -0.1141, 0.5), (0.0, -0.12, -0.5), (0.0, -0.12, 0.5), (-0.03708, -0.1141, -0.5), (-0.03708, -0.1141, 0.5), (-0.07053, -0.09708, -0.5), (-0.07053, -0.09708, 0.5), (-0.09708, -0.07053, -0.5), (-0.09708, -0.07053, 0.5), (-0.1141, -0.03708, -0.5), (-0.1141, -0.03708, 0.5), (-0.12, 0.0, -0.5), (-0.12, 0.0, 0.5), (-0.1141, 0.03708, -0.5), (-0.1141, 0.03708, 0.5), (-0.09708, 0.07053, -0.5), (-0.09708, 0.07053, 0.5), (-0.07053, 0.09708, -0.5), (-0.07053, 0.09708, 0.5), (-0.03708, 0.1141, -0.5), (-0.03708, 0.1141, 0.5)], [], [(0, 1, 3, 2), (2, 3, 5, 4), (4, 5, 7, 6), (6, 7, 9, 8), (8, 9, 11, 10), (10, 11, 13, 12), (12, 13, 15, 14), (14, 15, 17, 16), (16, 17, 19, 18), (18, 19, 21, 20), (20, 21, 23, 22), (22, 23, 25, 24), (24, 25, 27, 26), (26, 27, 29, 28), (28, 29, 31, 30), (30, 31, 33, 32), (32, 33, 35, 34), (34, 35, 37, 36), (3, 1, 39, 37, 35, 33, 31, 29, 27, 25, 23, 21, 19, 17, 15, 13, 11, 9, 7, 5), (36, 37, 39, 38), (38, 39, 1, 0), (0, 2, 4, 6, 8, 10, 12, 14, 16, 18, 20, 22, 24, 26, 28, 30, 32, 34, 36, 38)])
me_cylinder.polygons.foreach_set('use_smooth', [True] * 22)
_uv = me_cylinder.uv_layers.new(name='UVMap')
_uv.uv.foreach_set('vector', [1.0, 0.5, 1.0, 1.0, 0.95, 1.0, 0.95, 0.5, 0.95, 0.5, 0.95, 1.0, 0.9, 1.0, 0.9, 0.5, 0.9, 0.5, 0.9, 1.0, 0.85, 1.0, 0.85, 0.5, 0.85, 0.5, 0.85, 1.0, 0.8, 1.0, 0.8, 0.5, 0.8, 0.5, 0.8, 1.0, 0.75, 1.0, 0.75, 0.5, 0.75, 0.5, 0.75, 1.0, 0.7, 1.0, 0.7, 0.5, 0.7, 0.5, 0.7, 1.0, 0.65, 1.0, 0.65, 0.5, 0.65, 0.5, 0.65, 1.0, 0.6, 1.0, 0.6, 0.5, 0.6, 0.5, 0.6, 1.0, 0.55, 1.0, 0.55, 0.5, 0.55, 0.5, 0.55, 1.0, 0.5, 1.0, 0.5, 0.5, 0.5, 0.5, 0.5, 1.0, 0.45, 1.0, 0.45, 0.5, 0.45, 0.5, 0.45, 1.0, 0.4, 1.0, 0.4, 0.5, 0.4, 0.5, 0.4, 1.0, 0.35, 1.0, 0.35, 0.5, 0.35, 0.5, 0.35, 1.0, 0.3, 1.0, 0.3, 0.5, 0.3, 0.5, 0.3, 1.0, 0.25, 1.0, 0.25, 0.5, 0.25, 0.5, 0.25, 1.0, 0.2, 1.0, 0.2, 0.5, 0.2, 0.5, 0.2, 1.0, 0.15, 1.0, 0.15, 0.5, 0.15, 0.5, 0.15, 1.0, 0.1, 1.0, 0.1, 0.5, 0.3242, 0.4783, 0.25, 0.49, 0.1758, 0.4783, 0.1089, 0.4442, 0.05584, 0.3911, 0.02175, 0.3242, 0.01, 0.25, 0.02175, 0.1758, 0.05584, 0.1089, 0.1089, 0.05584, 0.1758, 0.02175, 0.25, 0.01, 0.3242, 0.02175, 0.3911, 0.05584, 0.4442, 0.1089, 0.4783, 0.1758, 0.49, 0.25, 0.4783, 0.3242, 0.4442, 0.3911, 0.3911, 0.4442, 0.1, 0.5, 0.1, 1.0, 0.05, 1.0, 0.05, 0.5, 0.05, 0.5, 0.05, 1.0, -1.565e-07, 1.0, -1.565e-07, 0.5, 0.75, 0.49, 0.8242, 0.4783, 0.8911, 0.4442, 0.9442, 0.3911, 0.9783, 0.3242, 0.99, 0.25, 0.9783, 0.1758, 0.9442, 0.1089, 0.8911, 0.05584, 0.8242, 0.02175, 0.75, 0.01, 0.6758, 0.02175, 0.6089, 0.05584, 0.5558, 0.1089, 0.5217, 0.1758, 0.51, 0.25, 0.5217, 0.3242, 0.5558, 0.3911, 0.6089, 0.4442, 0.6758, 0.4783])
me_cylinder.materials.append(mat_skinmat)
me_cylinder.update()
me_cylinder_001 = bpy.data.meshes.new('Cylinder.001')
me_cylinder_001.from_pydata([(0.0, 0.12, -0.5), (0.0, 0.12, 0.5), (0.03708, 0.1141, -0.5), (0.03708, 0.1141, 0.5), (0.07053, 0.09708, -0.5), (0.07053, 0.09708, 0.5), (0.09708, 0.07053, -0.5), (0.09708, 0.07053, 0.5), (0.1141, 0.03708, -0.5), (0.1141, 0.03708, 0.5), (0.12, 0.0, -0.5), (0.12, 0.0, 0.5), (0.1141, -0.03708, -0.5), (0.1141, -0.03708, 0.5), (0.09708, -0.07053, -0.5), (0.09708, -0.07053, 0.5), (0.07053, -0.09708, -0.5), (0.07053, -0.09708, 0.5), (0.03708, -0.1141, -0.5), (0.03708, -0.1141, 0.5), (0.0, -0.12, -0.5), (0.0, -0.12, 0.5), (-0.03708, -0.1141, -0.5), (-0.03708, -0.1141, 0.5), (-0.07053, -0.09708, -0.5), (-0.07053, -0.09708, 0.5), (-0.09708, -0.07053, -0.5), (-0.09708, -0.07053, 0.5), (-0.1141, -0.03708, -0.5), (-0.1141, -0.03708, 0.5), (-0.12, 0.0, -0.5), (-0.12, 0.0, 0.5), (-0.1141, 0.03708, -0.5), (-0.1141, 0.03708, 0.5), (-0.09708, 0.07053, -0.5), (-0.09708, 0.07053, 0.5), (-0.07053, 0.09708, -0.5), (-0.07053, 0.09708, 0.5), (-0.03708, 0.1141, -0.5), (-0.03708, 0.1141, 0.5)], [], [(0, 1, 3, 2), (2, 3, 5, 4), (4, 5, 7, 6), (6, 7, 9, 8), (8, 9, 11, 10), (10, 11, 13, 12), (12, 13, 15, 14), (14, 15, 17, 16), (16, 17, 19, 18), (18, 19, 21, 20), (20, 21, 23, 22), (22, 23, 25, 24), (24, 25, 27, 26), (26, 27, 29, 28), (28, 29, 31, 30), (30, 31, 33, 32), (32, 33, 35, 34), (34, 35, 37, 36), (3, 1, 39, 37, 35, 33, 31, 29, 27, 25, 23, 21, 19, 17, 15, 13, 11, 9, 7, 5), (36, 37, 39, 38), (38, 39, 1, 0), (0, 2, 4, 6, 8, 10, 12, 14, 16, 18, 20, 22, 24, 26, 28, 30, 32, 34, 36, 38)])
me_cylinder_001.polygons.foreach_set('use_smooth', [True] * 22)
_uv = me_cylinder_001.uv_layers.new(name='UVMap')
_uv.uv.foreach_set('vector', [1.0, 0.5, 1.0, 1.0, 0.95, 1.0, 0.95, 0.5, 0.95, 0.5, 0.95, 1.0, 0.9, 1.0, 0.9, 0.5, 0.9, 0.5, 0.9, 1.0, 0.85, 1.0, 0.85, 0.5, 0.85, 0.5, 0.85, 1.0, 0.8, 1.0, 0.8, 0.5, 0.8, 0.5, 0.8, 1.0, 0.75, 1.0, 0.75, 0.5, 0.75, 0.5, 0.75, 1.0, 0.7, 1.0, 0.7, 0.5, 0.7, 0.5, 0.7, 1.0, 0.65, 1.0, 0.65, 0.5, 0.65, 0.5, 0.65, 1.0, 0.6, 1.0, 0.6, 0.5, 0.6, 0.5, 0.6, 1.0, 0.55, 1.0, 0.55, 0.5, 0.55, 0.5, 0.55, 1.0, 0.5, 1.0, 0.5, 0.5, 0.5, 0.5, 0.5, 1.0, 0.45, 1.0, 0.45, 0.5, 0.45, 0.5, 0.45, 1.0, 0.4, 1.0, 0.4, 0.5, 0.4, 0.5, 0.4, 1.0, 0.35, 1.0, 0.35, 0.5, 0.35, 0.5, 0.35, 1.0, 0.3, 1.0, 0.3, 0.5, 0.3, 0.5, 0.3, 1.0, 0.25, 1.0, 0.25, 0.5, 0.25, 0.5, 0.25, 1.0, 0.2, 1.0, 0.2, 0.5, 0.2, 0.5, 0.2, 1.0, 0.15, 1.0, 0.15, 0.5, 0.15, 0.5, 0.15, 1.0, 0.1, 1.0, 0.1, 0.5, 0.3242, 0.4783, 0.25, 0.49, 0.1758, 0.4783, 0.1089, 0.4442, 0.05584, 0.3911, 0.02175, 0.3242, 0.01, 0.25, 0.02175, 0.1758, 0.05584, 0.1089, 0.1089, 0.05584, 0.1758, 0.02175, 0.25, 0.01, 0.3242, 0.02175, 0.3911, 0.05584, 0.4442, 0.1089, 0.4783, 0.1758, 0.49, 0.25, 0.4783, 0.3242, 0.4442, 0.3911, 0.3911, 0.4442, 0.1, 0.5, 0.1, 1.0, 0.05, 1.0, 0.05, 0.5, 0.05, 0.5, 0.05, 1.0, -1.565e-07, 1.0, -1.565e-07, 0.5, 0.75, 0.49, 0.8242, 0.4783, 0.8911, 0.4442, 0.9442, 0.3911, 0.9783, 0.3242, 0.99, 0.25, 0.9783, 0.1758, 0.9442, 0.1089, 0.8911, 0.05584, 0.8242, 0.02175, 0.75, 0.01, 0.6758, 0.02175, 0.6089, 0.05584, 0.5558, 0.1089, 0.5217, 0.1758, 0.51, 0.25, 0.5217, 0.3242, 0.5558, 0.3911, 0.6089, 0.4442, 0.6758, 0.4783])
me_cylinder_001.materials.append(mat_skinmat)
me_cylinder_001.update()
me_cylinder_002 = bpy.data.meshes.new('Cylinder.002')
me_cylinder_002.from_pydata([(0.0, 0.15, -0.6), (0.0, 0.15, 0.6), (0.04635, 0.1427, -0.6), (0.04635, 0.1427, 0.6), (0.08817, 0.1214, -0.6), (0.08817, 0.1214, 0.6), (0.1214, 0.08817, -0.6), (0.1214, 0.08817, 0.6), (0.1427, 0.04635, -0.6), (0.1427, 0.04635, 0.6), (0.15, 0.0, -0.6), (0.15, 0.0, 0.6), (0.1427, -0.04635, -0.6), (0.1427, -0.04635, 0.6), (0.1214, -0.08817, -0.6), (0.1214, -0.08817, 0.6), (0.08817, -0.1214, -0.6), (0.08817, -0.1214, 0.6), (0.04635, -0.1427, -0.6), (0.04635, -0.1427, 0.6), (0.0, -0.15, -0.6), (0.0, -0.15, 0.6), (-0.04635, -0.1427, -0.6), (-0.04635, -0.1427, 0.6), (-0.08817, -0.1214, -0.6), (-0.08817, -0.1214, 0.6), (-0.1214, -0.08817, -0.6), (-0.1214, -0.08817, 0.6), (-0.1427, -0.04635, -0.6), (-0.1427, -0.04635, 0.6), (-0.15, 0.0, -0.6), (-0.15, 0.0, 0.6), (-0.1427, 0.04635, -0.6), (-0.1427, 0.04635, 0.6), (-0.1214, 0.08817, -0.6), (-0.1214, 0.08817, 0.6), (-0.08817, 0.1214, -0.6), (-0.08817, 0.1214, 0.6), (-0.04635, 0.1427, -0.6), (-0.04635, 0.1427, 0.6)], [], [(0, 1, 3, 2), (2, 3, 5, 4), (4, 5, 7, 6), (6, 7, 9, 8), (8, 9, 11, 10), (10, 11, 13, 12), (12, 13, 15, 14), (14, 15, 17, 16), (16, 17, 19, 18), (18, 19, 21, 20), (20, 21, 23, 22), (22, 23, 25, 24), (24, 25, 27, 26), (26, 27, 29, 28), (28, 29, 31, 30), (30, 31, 33, 32), (32, 33, 35, 34), (34, 35, 37, 36), (3, 1, 39, 37, 35, 33, 31, 29, 27, 25, 23, 21, 19, 17, 15, 13, 11, 9, 7, 5), (36, 37, 39, 38), (38, 39, 1, 0), (0, 2, 4, 6, 8, 10, 12, 14, 16, 18, 20, 22, 24, 26, 28, 30, 32, 34, 36, 38)])
me_cylinder_002.polygons.foreach_set('use_smooth', [True] * 22)
_uv = me_cylinder_002.uv_layers.new(name='UVMap')
_uv.uv.foreach_set('vector', [1.0, 0.5, 1.0, 1.0, 0.95, 1.0, 0.95, 0.5, 0.95, 0.5, 0.95, 1.0, 0.9, 1.0, 0.9, 0.5, 0.9, 0.5, 0.9, 1.0, 0.85, 1.0, 0.85, 0.5, 0.85, 0.5, 0.85, 1.0, 0.8, 1.0, 0.8, 0.5, 0.8, 0.5, 0.8, 1.0, 0.75, 1.0, 0.75, 0.5, 0.75, 0.5, 0.75, 1.0, 0.7, 1.0, 0.7, 0.5, 0.7, 0.5, 0.7, 1.0, 0.65, 1.0, 0.65, 0.5, 0.65, 0.5, 0.65, 1.0, 0.6, 1.0, 0.6, 0.5, 0.6, 0.5, 0.6, 1.0, 0.55, 1.0, 0.55, 0.5, 0.55, 0.5, 0.55, 1.0, 0.5, 1.0, 0.5, 0.5, 0.5, 0.5, 0.5, 1.0, 0.45, 1.0, 0.45, 0.5, 0.45, 0.5, 0.45, 1.0, 0.4, 1.0, 0.4, 0.5, 0.4, 0.5, 0.4, 1.0, 0.35, 1.0, 0.35, 0.5, 0.35, 0.5, 0.35, 1.0, 0.3, 1.0, 0.3, 0.5, 0.3, 0.5, 0.3, 1.0, 0.25, 1.0, 0.25, 0.5, 0.25, 0.5, 0.25, 1.0, 0.2, 1.0, 0.2, 0.5, 0.2, 0.5, 0.2, 1.0, 0.15, 1.0, 0.15, 0.5, 0.15, 0.5, 0.15, 1.0, 0.1, 1.0, 0.1, 0.5, 0.3242, 0.4783, 0.25, 0.49, 0.1758, 0.4783, 0.1089, 0.4442, 0.05584, 0.3911, 0.02175, 0.3242, 0.01, 0.25, 0.02175, 0.1758, 0.05584, 0.1089, 0.1089, 0.05584, 0.1758, 0.02175, 0.25, 0.01, 0.3242, 0.02175, 0.3911, 0.05584, 0.4442, 0.1089, 0.4783, 0.1758, 0.49, 0.25, 0.4783, 0.3242, 0.4442, 0.3911, 0.3911, 0.4442, 0.1, 0.5, 0.1, 1.0, 0.05, 1.0, 0.05, 0.5, 0.05, 0.5, 0.05, 1.0, -1.565e-07, 1.0, -1.565e-07, 0.5, 0.75, 0.49, 0.8242, 0.4783, 0.8911, 0.4442, 0.9442, 0.3911, 0.9783, 0.3242, 0.99, 0.25, 0.9783, 0.1758, 0.9442, 0.1089, 0.8911, 0.05584, 0.8242, 0.02175, 0.75, 0.01, 0.6758, 0.02175, 0.6089, 0.05584, 0.5558, 0.1089, 0.5217, 0.1758, 0.51, 0.25, 0.5217, 0.3242, 0.5558, 0.3911, 0.6089, 0.4442, 0.6758, 0.4783])
me_cylinder_002.materials.append(mat_skinmat)
me_cylinder_002.update()
me_cylinder_003 = bpy.data.meshes.new('Cylinder.003')
me_cylinder_003.from_pydata([(0.0, 0.15, -0.6), (0.0, 0.15, 0.6), (0.04635, 0.1427, -0.6), (0.04635, 0.1427, 0.6), (0.08817, 0.1214, -0.6), (0.08817, 0.1214, 0.6), (0.1214, 0.08817, -0.6), (0.1214, 0.08817, 0.6), (0.1427, 0.04635, -0.6), (0.1427, 0.04635, 0.6), (0.15, 0.0, -0.6), (0.15, 0.0, 0.6), (0.1427, -0.04635, -0.6), (0.1427, -0.04635, 0.6), (0.1214, -0.08817, -0.6), (0.1214, -0.08817, 0.6), (0.08817, -0.1214, -0.6), (0.08817, -0.1214, 0.6), (0.04635, -0.1427, -0.6), (0.04635, -0.1427, 0.6), (0.0, -0.15, -0.6), (0.0, -0.15, 0.6), (-0.04635, -0.1427, -0.6), (-0.04635, -0.1427, 0.6), (-0.08817, -0.1214, -0.6), (-0.08817, -0.1214, 0.6), (-0.1214, -0.08817, -0.6), (-0.1214, -0.08817, 0.6), (-0.1427, -0.04635, -0.6), (-0.1427, -0.04635, 0.6), (-0.15, 0.0, -0.6), (-0.15, 0.0, 0.6), (-0.1427, 0.04635, -0.6), (-0.1427, 0.04635, 0.6), (-0.1214, 0.08817, -0.6), (-0.1214, 0.08817, 0.6), (-0.08817, 0.1214, -0.6), (-0.08817, 0.1214, 0.6), (-0.04635, 0.1427, -0.6), (-0.04635, 0.1427, 0.6)], [], [(0, 1, 3, 2), (2, 3, 5, 4), (4, 5, 7, 6), (6, 7, 9, 8), (8, 9, 11, 10), (10, 11, 13, 12), (12, 13, 15, 14), (14, 15, 17, 16), (16, 17, 19, 18), (18, 19, 21, 20), (20, 21, 23, 22), (22, 23, 25, 24), (24, 25, 27, 26), (26, 27, 29, 28), (28, 29, 31, 30), (30, 31, 33, 32), (32, 33, 35, 34), (34, 35, 37, 36), (3, 1, 39, 37, 35, 33, 31, 29, 27, 25, 23, 21, 19, 17, 15, 13, 11, 9, 7, 5), (36, 37, 39, 38), (38, 39, 1, 0), (0, 2, 4, 6, 8, 10, 12, 14, 16, 18, 20, 22, 24, 26, 28, 30, 32, 34, 36, 38)])
me_cylinder_003.polygons.foreach_set('use_smooth', [True] * 22)
_uv = me_cylinder_003.uv_layers.new(name='UVMap')
_uv.uv.foreach_set('vector', [1.0, 0.5, 1.0, 1.0, 0.95, 1.0, 0.95, 0.5, 0.95, 0.5, 0.95, 1.0, 0.9, 1.0, 0.9, 0.5, 0.9, 0.5, 0.9, 1.0, 0.85, 1.0, 0.85, 0.5, 0.85, 0.5, 0.85, 1.0, 0.8, 1.0, 0.8, 0.5, 0.8, 0.5, 0.8, 1.0, 0.75, 1.0, 0.75, 0.5, 0.75, 0.5, 0.75, 1.0, 0.7, 1.0, 0.7, 0.5, 0.7, 0.5, 0.7, 1.0, 0.65, 1.0, 0.65, 0.5, 0.65, 0.5, 0.65, 1.0, 0.6, 1.0, 0.6, 0.5, 0.6, 0.5, 0.6, 1.0, 0.55, 1.0, 0.55, 0.5, 0.55, 0.5, 0.55, 1.0, 0.5, 1.0, 0.5, 0.5, 0.5, 0.5, 0.5, 1.0, 0.45, 1.0, 0.45, 0.5, 0.45, 0.5, 0.45, 1.0, 0.4, 1.0, 0.4, 0.5, 0.4, 0.5, 0.4, 1.0, 0.35, 1.0, 0.35, 0.5, 0.35, 0.5, 0.35, 1.0, 0.3, 1.0, 0.3, 0.5, 0.3, 0.5, 0.3, 1.0, 0.25, 1.0, 0.25, 0.5, 0.25, 0.5, 0.25, 1.0, 0.2, 1.0, 0.2, 0.5, 0.2, 0.5, 0.2, 1.0, 0.15, 1.0, 0.15, 0.5, 0.15, 0.5, 0.15, 1.0, 0.1, 1.0, 0.1, 0.5, 0.3242, 0.4783, 0.25, 0.49, 0.1758, 0.4783, 0.1089, 0.4442, 0.05584, 0.3911, 0.02175, 0.3242, 0.01, 0.25, 0.02175, 0.1758, 0.05584, 0.1089, 0.1089, 0.05584, 0.1758, 0.02175, 0.25, 0.01, 0.3242, 0.02175, 0.3911, 0.05584, 0.4442, 0.1089, 0.4783, 0.1758, 0.49, 0.25, 0.4783, 0.3242, 0.4442, 0.3911, 0.3911, 0.4442, 0.1, 0.5, 0.1, 1.0, 0.05, 1.0, 0.05, 0.5, 0.05, 0.5, 0.05, 1.0, -1.565e-07, 1.0, -1.565e-07, 0.5, 0.75, 0.49, 0.8242, 0.4783, 0.8911, 0.4442, 0.9442, 0.3911, 0.9783, 0.3242, 0.99, 0.25, 0.9783, 0.1758, 0.9442, 0.1089, 0.8911, 0.05584, 0.8242, 0.02175, 0.75, 0.01, 0.6758, 0.02175, 0.6089, 0.05584, 0.5558, 0.1089, 0.5217, 0.1758, 0.51, 0.25, 0.5217, 0.3242, 0.5558, 0.3911, 0.6089, 0.4442, 0.6758, 0.4783])
me_cylinder_003.materials.append(mat_skinmat)
me_cylinder_003.update()
me_plane = bpy.data.meshes.new('Plane')
me_plane.from_pydata([(-10.0, -10.0, 0.0), (10.0, -10.0, 0.0), (-10.0, 10.0, 0.0), (10.0, 10.0, 0.0)], [], [(0, 1, 3, 2)])
_uv = me_plane.uv_layers.new(name='UVMap')
_uv.uv.foreach_set('vector', [0.0, 0.0, 1.0, 0.0, 1.0, 1.0, 0.0, 1.0])
me_plane.materials.append(mat_groundmat)
me_plane.update()

# ---- objects
ob_torso = bpy.data.objects.new('Torso', me_cube)
ob_head = bpy.data.objects.new('Head', me_sphere)
ob_arm_r = bpy.data.objects.new('Arm_R', me_cylinder)
ob_arm_l = bpy.data.objects.new('Arm_L', me_cylinder_001)
ob_leg_r = bpy.data.objects.new('Leg_R', me_cylinder_002)
ob_leg_l = bpy.data.objects.new('Leg_L', me_cylinder_003)
ob_ground = bpy.data.objects.new('Ground', me_plane)
ob_camera = bpy.data.objects.new('Camera', cam_camera)
ob_weakambient = bpy.data.objects.new('WeakAmbient', light_weakambient)

# ---- transforms, parenting, visibility, modifiers, constraints
ob_torso.location = (0.0, 0.0, 1.0)
ob_head.location = (0.0, 0.0, 1.8)
ob_arm_r.location = (0.5, 0.0, 1.1)
ob_arm_l.location = (-0.5, 0.0, 1.1)
ob_leg_r.location = (0.2, 0.0, -0.2)
ob_leg_l.location = (-0.2, 0.0, -0.2)
ob_ground.location = (0.0, 0.0, -0.8)
ob_camera.location = (0.0, -3.0, 1.0)
ob_camera.rotation_mode = 'QUATERNION'
ob_camera.rotation_quaternion = (0.7071, 0.7071, 0.0, 0.0)
ob_weakambient.location = (0.0, -4.0, 0.5)
ob_weakambient.rotation_mode = 'QUATERNION'
ob_weakambient.rotation_quaternion = (0.6618, 0.7497, 0.0, 0.0)

# ---- collection membership
col_collection.objects.link(ob_torso)
col_collection.objects.link(ob_head)
col_collection.objects.link(ob_arm_r)
col_collection.objects.link(ob_arm_l)
col_collection.objects.link(ob_leg_r)
col_collection.objects.link(ob_leg_l)
col_collection.objects.link(ob_ground)
col_collection.objects.link(ob_camera)
col_collection.objects.link(ob_weakambient)

# ---- scene / render settings (as saved in the file)
scene.camera = ob_camera
scene.frame_start = 1; scene.frame_end = 1; scene.frame_set(1)
scene.render.engine = 'CYCLES'
scene.render.resolution_x = 512
scene.render.resolution_y = 512
scene.cycles.samples = 64
scene.cycles.sampling_pattern = 'TABULATED_SOBOL'
scene.cycles.use_adaptive_sampling = False
scene.cycles.max_bounces = 1
scene.cycles.diffuse_bounces = 1
scene.cycles.glossy_bounces = 1
scene.cycles.transmission_bounces = 1
scene.cycles.transparent_max_bounces = 1
scene.eevee.ray_tracing_options.trace_max_roughness = 0.0
scene.view_settings.view_transform = 'Standard'
bpy.context.view_layer.update()
